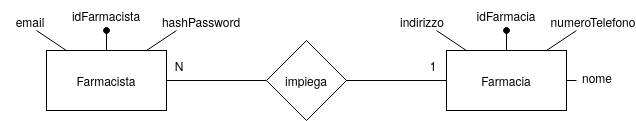

The diagram above was exported from draw.io. Its source (the exported page's mxGraphModel, read from the mxfile embedded in the PNG):
<mxGraphModel dx="868" dy="438" grid="1" gridSize="10" guides="1" tooltips="1" connect="1" arrows="1" fold="1" page="1" pageScale="1" pageWidth="3300" pageHeight="4681" background="#ffffff" math="0" shadow="0">
  <root>
    <mxCell id="0" />
    <mxCell id="1" parent="0" />
    <mxCell id="BFsVkIodtTCKNBBaA43W-5" value="" style="edgeStyle=orthogonalEdgeStyle;rounded=0;orthogonalLoop=1;jettySize=auto;html=1;endArrow=none;endFill=0;" parent="1" source="BFsVkIodtTCKNBBaA43W-1" target="BFsVkIodtTCKNBBaA43W-3" edge="1">
      <mxGeometry relative="1" as="geometry" />
    </mxCell>
    <mxCell id="BFsVkIodtTCKNBBaA43W-1" value="&lt;div&gt;Farmacista&lt;/div&gt;" style="rounded=0;whiteSpace=wrap;html=1;" parent="1" vertex="1">
      <mxGeometry x="820" y="420" width="120" height="60" as="geometry" />
    </mxCell>
    <mxCell id="BFsVkIodtTCKNBBaA43W-2" value="Farmacia" style="rounded=0;whiteSpace=wrap;html=1;" parent="1" vertex="1">
      <mxGeometry x="1220" y="420" width="120" height="60" as="geometry" />
    </mxCell>
    <mxCell id="BFsVkIodtTCKNBBaA43W-6" value="" style="edgeStyle=orthogonalEdgeStyle;rounded=0;orthogonalLoop=1;jettySize=auto;html=1;endArrow=none;endFill=0;" parent="1" source="BFsVkIodtTCKNBBaA43W-3" target="BFsVkIodtTCKNBBaA43W-2" edge="1">
      <mxGeometry relative="1" as="geometry" />
    </mxCell>
    <mxCell id="BFsVkIodtTCKNBBaA43W-3" value="impiega" style="rhombus;whiteSpace=wrap;html=1;" parent="1" vertex="1">
      <mxGeometry x="1040" y="410" width="80" height="80" as="geometry" />
    </mxCell>
    <mxCell id="BFsVkIodtTCKNBBaA43W-7" value="" style="endArrow=oval;html=1;rounded=0;exitX=0.25;exitY=0;exitDx=0;exitDy=0;endFill=1;" parent="1" edge="1">
      <mxGeometry width="50" height="50" relative="1" as="geometry">
        <mxPoint x="1280" y="420" as="sourcePoint" />
        <mxPoint x="1280" y="400" as="targetPoint" />
      </mxGeometry>
    </mxCell>
    <mxCell id="BFsVkIodtTCKNBBaA43W-8" value="idFarmacia" style="text;html=1;strokeColor=none;fillColor=none;align=center;verticalAlign=middle;whiteSpace=wrap;rounded=0;" parent="1" vertex="1">
      <mxGeometry x="1250" y="370" width="60" height="30" as="geometry" />
    </mxCell>
    <mxCell id="BFsVkIodtTCKNBBaA43W-9" value="" style="endArrow=none;html=1;rounded=0;exitX=0.167;exitY=0.002;exitDx=0;exitDy=0;exitPerimeter=0;" parent="1" source="BFsVkIodtTCKNBBaA43W-2" edge="1">
      <mxGeometry width="50" height="50" relative="1" as="geometry">
        <mxPoint x="1233" y="421" as="sourcePoint" />
        <mxPoint x="1210" y="400" as="targetPoint" />
      </mxGeometry>
    </mxCell>
    <mxCell id="BFsVkIodtTCKNBBaA43W-12" value="indirizzo" style="text;html=1;strokeColor=none;fillColor=none;align=center;verticalAlign=middle;whiteSpace=wrap;rounded=0;" parent="1" vertex="1">
      <mxGeometry x="1166" y="376" width="60" height="30" as="geometry" />
    </mxCell>
    <mxCell id="BFsVkIodtTCKNBBaA43W-13" value="" style="endArrow=none;html=1;rounded=0;" parent="1" edge="1">
      <mxGeometry width="50" height="50" relative="1" as="geometry">
        <mxPoint x="1320" y="420" as="sourcePoint" />
        <mxPoint x="1350" y="400" as="targetPoint" />
      </mxGeometry>
    </mxCell>
    <mxCell id="BFsVkIodtTCKNBBaA43W-14" value="numeroTelefono" style="text;html=1;strokeColor=none;fillColor=none;align=center;verticalAlign=middle;whiteSpace=wrap;rounded=0;" parent="1" vertex="1">
      <mxGeometry x="1337" y="376" width="60" height="30" as="geometry" />
    </mxCell>
    <mxCell id="BFsVkIodtTCKNBBaA43W-15" value="" style="endArrow=oval;html=1;rounded=0;exitX=0.25;exitY=0;exitDx=0;exitDy=0;endFill=1;" parent="1" edge="1">
      <mxGeometry width="50" height="50" relative="1" as="geometry">
        <mxPoint x="880" y="420" as="sourcePoint" />
        <mxPoint x="880" y="400" as="targetPoint" />
      </mxGeometry>
    </mxCell>
    <mxCell id="BFsVkIodtTCKNBBaA43W-16" value="idFarmacista" style="text;html=1;strokeColor=none;fillColor=none;align=center;verticalAlign=middle;whiteSpace=wrap;rounded=0;" parent="1" vertex="1">
      <mxGeometry x="850" y="370" width="60" height="30" as="geometry" />
    </mxCell>
    <mxCell id="BFsVkIodtTCKNBBaA43W-17" value="" style="endArrow=none;html=1;rounded=0;exitX=0.167;exitY=0.002;exitDx=0;exitDy=0;exitPerimeter=0;" parent="1" edge="1">
      <mxGeometry width="50" height="50" relative="1" as="geometry">
        <mxPoint x="840.04" y="420.12" as="sourcePoint" />
        <mxPoint x="810" y="400" as="targetPoint" />
      </mxGeometry>
    </mxCell>
    <mxCell id="BFsVkIodtTCKNBBaA43W-18" value="email" style="text;html=1;strokeColor=none;fillColor=none;align=center;verticalAlign=middle;whiteSpace=wrap;rounded=0;" parent="1" vertex="1">
      <mxGeometry x="774" y="376" width="60" height="30" as="geometry" />
    </mxCell>
    <mxCell id="BFsVkIodtTCKNBBaA43W-19" value="" style="endArrow=none;html=1;rounded=0;" parent="1" edge="1">
      <mxGeometry width="50" height="50" relative="1" as="geometry">
        <mxPoint x="920" y="420" as="sourcePoint" />
        <mxPoint x="950" y="400" as="targetPoint" />
      </mxGeometry>
    </mxCell>
    <mxCell id="BFsVkIodtTCKNBBaA43W-20" value="hashPassword" style="text;html=1;strokeColor=none;fillColor=none;align=center;verticalAlign=middle;whiteSpace=wrap;rounded=0;" parent="1" vertex="1">
      <mxGeometry x="945" y="376" width="60" height="30" as="geometry" />
    </mxCell>
    <mxCell id="BFsVkIodtTCKNBBaA43W-21" value="N" style="text;html=1;strokeColor=none;fillColor=none;align=center;verticalAlign=middle;whiteSpace=wrap;rounded=0;" parent="1" vertex="1">
      <mxGeometry x="923" y="420" width="60" height="30" as="geometry" />
    </mxCell>
    <mxCell id="BFsVkIodtTCKNBBaA43W-22" value="1" style="text;html=1;strokeColor=none;fillColor=none;align=center;verticalAlign=middle;whiteSpace=wrap;rounded=0;" parent="1" vertex="1">
      <mxGeometry x="1177" y="420" width="60" height="30" as="geometry" />
    </mxCell>
    <mxCell id="FkiTxPKipfcpeOj1LL30-2" value="" style="endArrow=none;html=1;rounded=0;exitX=1;exitY=0.5;exitDx=0;exitDy=0;" edge="1" parent="1" source="BFsVkIodtTCKNBBaA43W-2">
      <mxGeometry width="50" height="50" relative="1" as="geometry">
        <mxPoint x="1030" y="510" as="sourcePoint" />
        <mxPoint x="1350" y="450" as="targetPoint" />
      </mxGeometry>
    </mxCell>
    <mxCell id="FkiTxPKipfcpeOj1LL30-3" value="nome" style="text;html=1;strokeColor=none;fillColor=none;align=center;verticalAlign=middle;whiteSpace=wrap;rounded=0;" vertex="1" parent="1">
      <mxGeometry x="1341" y="432" width="60" height="30" as="geometry" />
    </mxCell>
  </root>
</mxGraphModel>